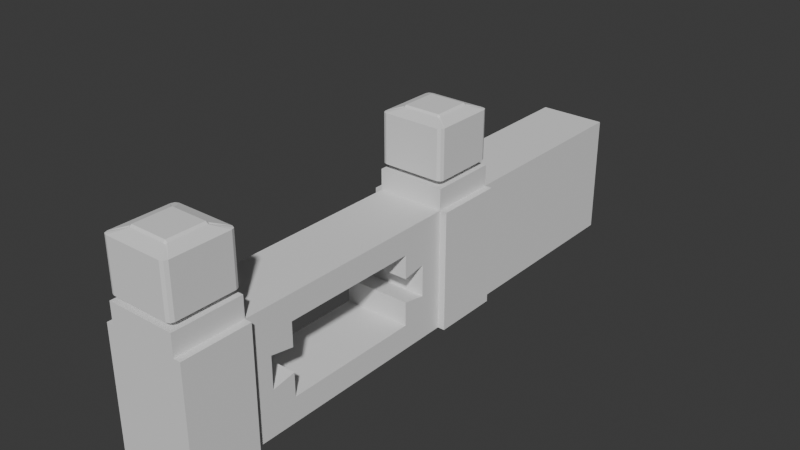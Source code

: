 # Source: muro_v1_auo1003.blend  (saved by Blender 4.5.91; exported with 4.5.12 LTS)
import bpy
from mathutils import Matrix  # noqa: F401  (used for matrix-valued properties, if any)

bpy.ops.wm.read_factory_settings(use_empty=True)
scene = bpy.context.scene
scene.name = 'Scene'

# ---- collections
col_collection = bpy.data.collections.new('Collection'); scene.collection.children.link(col_collection)

# ---- world
world_world = bpy.data.worlds.new('World'); scene.world = world_world
world_world.use_nodes = True; world_world.node_tree.nodes.clear()
_N = world_world.node_tree.nodes; _L = world_world.node_tree.links
n0 = _N.new('ShaderNodeOutputWorld'); n0.name = 'World Output'; n0.location = (200, 100)
n1 = _N.new('ShaderNodeBackground'); n1.name = 'Background'; n1.location = (-200, 100)
n1.inputs[0].default_value = (0.05088, 0.05088, 0.05088, 1.0)
_L.new(n1.outputs[0], n0.inputs[0])
n0.is_active_output = True
world_world.color = (0.05088, 0.05088, 0.05088)
world_world.sun_shadow_jitter_overblur = 0.0

# ---- meshes
me_cube_010 = bpy.data.meshes.new('Cube.010')
me_cube_010.from_pydata([(0.4763, -1.174, -1.332), (-0.4763, -1.174, -1.332), (0.4763, -2.793, 0.3177), (-0.4763, -2.793, 0.3177), (-0.4763, -1.84, 0.3177), (0.4763, -1.84, 0.3177), (0.4027, -2.783, 0.403), (0.3371, -2.654, 0.3177), (0.4667, -2.719, 0.403), (0.2964, -2.625, 0.3427), (0.2964, -2.613, 0.3537), (0.3084, -2.613, 0.3427), (0.448, -2.765, 0.403), (-0.4027, -2.783, 0.403), (-0.4667, -2.719, 0.403), (-0.3371, -2.654, 0.3177), (-0.448, -2.765, 0.403), (-0.2964, -2.613, 0.3537), (-0.3084, -2.613, 0.3427), (-0.2964, -2.625, 0.3427), (0.4027, -1.85, 0.403), (0.4667, -1.914, 0.403), (0.3371, -1.979, 0.3177), (0.448, -1.869, 0.403), (0.2964, -2.02, 0.3537), (0.3084, -2.02, 0.3427), (0.2964, -2.008, 0.3427), (-0.4667, -1.914, 0.403), (-0.4027, -1.85, 0.403), (-0.3371, -1.979, 0.3177), (-0.448, -1.869, 0.403), (-0.2964, -2.02, 0.3537), (-0.2964, -2.008, 0.3427), (-0.3084, -2.02, 0.3427), (0.4027, -2.783, 1.093), (0.4667, -2.719, 1.093), (0.2558, -2.572, 1.179), (0.448, -2.765, 1.093), (0.2793, -2.596, 1.143), (0.2845, -2.572, 1.154), (0.2558, -2.601, 1.154), (-0.4027, -2.783, 1.093), (-0.2558, -2.572, 1.179), (-0.4667, -2.719, 1.093), (-0.2558, -2.601, 1.154), (-0.2793, -2.596, 1.143), (-0.2845, -2.572, 1.154), (-0.448, -2.765, 1.093), (-0.4667, -1.914, 1.093), (-0.2558, -2.061, 1.179), (-0.4027, -1.85, 1.093), (-0.2845, -2.061, 1.154), (-0.2793, -2.037, 1.143), (-0.2558, -2.032, 1.154), (-0.448, -1.869, 1.093), (0.4027, -1.85, 1.093), (0.2558, -2.061, 1.179), (0.4667, -1.914, 1.093), (0.2558, -2.032, 1.154), (0.2793, -2.037, 1.143), (0.2845, -2.061, 1.154), (0.448, -1.869, 1.093), (0.4763, -2.793, 0.02204), (-0.4763, -2.793, 0.02204), (-0.4763, -1.174, -0.3283), (0.4763, -1.174, -0.3283), (0.4763, 2.402, -1.682), (-0.4763, 2.402, -1.682), (0.4763, 0.7829, -1.332), (-0.4763, 0.7829, -1.332), (0.4763, 2.402, 0.3177), (-0.4763, 2.402, 0.3177), (-0.4763, 1.449, 0.3177), (0.4763, 1.449, 0.3177), (0.4027, 2.392, 0.403), (0.3371, 2.262, 0.3177), (0.4667, 2.328, 0.403), (0.2964, 2.234, 0.3427), (0.2964, 2.222, 0.3537), (0.3084, 2.222, 0.3427), (0.448, 2.373, 0.403), (-0.4027, 2.392, 0.403), (-0.4667, 2.328, 0.403), (-0.3371, 2.262, 0.3177), (-0.448, 2.373, 0.403), (-0.2964, 2.222, 0.3537), (-0.3084, 2.222, 0.3427), (-0.2964, 2.234, 0.3427), (0.4027, 1.458, 0.403), (0.4667, 1.523, 0.403), (0.3371, 1.588, 0.3177), (0.448, 1.477, 0.403), (0.2964, 1.629, 0.3537), (0.3084, 1.629, 0.3427), (0.2964, 1.617, 0.3427), (-0.4667, 1.523, 0.403), (-0.4027, 1.458, 0.403), (-0.3371, 1.588, 0.3177), (-0.448, 1.477, 0.403), (-0.2964, 1.629, 0.3537), (-0.2964, 1.617, 0.3427), (-0.3084, 1.629, 0.3427), (0.4027, 2.392, 1.093), (0.4667, 2.328, 1.093), (0.2558, 2.181, 1.179), (0.448, 2.373, 1.093), (0.2793, 2.205, 1.143), (0.2845, 2.181, 1.154), (0.2558, 2.21, 1.154), (-0.4027, 2.392, 1.093), (-0.2558, 2.181, 1.179), (-0.4667, 2.328, 1.093), (-0.2558, 2.21, 1.154), (-0.2793, 2.205, 1.143), (-0.2845, 2.181, 1.154), (-0.448, 2.373, 1.093), (-0.4667, 1.523, 1.093), (-0.2558, 1.669, 1.179), (-0.4027, 1.458, 1.093), (-0.2845, 1.669, 1.154), (-0.2793, 1.646, 1.143), (-0.2558, 1.641, 1.154), (-0.448, 1.477, 1.093), (0.4027, 1.458, 1.093), (0.2558, 1.669, 1.179), (0.4667, 1.523, 1.093), (0.2558, 1.641, 1.154), (0.2793, 1.646, 1.143), (0.2845, 1.669, 1.154), (0.448, 1.477, 1.093), (0.4763, 2.402, 0.02204), (-0.4763, 2.402, 0.02204), (-0.4763, 0.7829, -0.3283), (0.4763, 0.7829, -0.3283), (-0.4763, -1.84, 0.02204), (-0.4763, -1.84, -1.682), (0.4763, -1.84, -1.682), (0.4763, 1.449, -1.682), (-0.4763, 1.449, 0.02204), (-0.4763, 1.449, -1.682), (0.4763, 1.449, 0.02204), (0.4763, -1.84, -1.114), (-0.4763, 2.402, -0.5461), (-0.4763, 2.402, -1.114), (-0.4763, 1.449, -0.5461), (-0.4763, 1.449, -1.114), (0.4763, 1.449, -0.5461), (0.4763, 1.449, -1.114), (0.4763, 2.402, -1.114), (0.4763, 2.402, -0.5461), (-0.4763, -1.174, -0.6629), (-0.4763, -1.174, -0.9974), (0.4763, -1.174, -0.6629), (0.4763, -1.174, -0.9974), (-0.4763, 0.7829, -0.6629), (-0.4763, 0.7829, -0.9974), (0.4763, 0.7829, -0.6629), (0.4763, 0.7829, -0.9974), (0.4763, -1.507, -1.507), (0.4763, -1.507, -0.1531), (0.4763, 1.116, -1.507), (0.4763, 1.116, -0.1531), (0.4763, 1.116, -0.6045), (0.4763, 1.116, -1.056), (0.4763, -1.507, -1.056), (0.4763, -1.507, -0.6045), (-0.4763, -1.507, -0.1531), (-0.4763, -1.507, -1.507), (-0.4763, 1.116, -0.1531), (-0.4763, 1.116, -1.507), (-0.4763, 1.116, -1.056), (-0.4763, 1.116, -0.6045), (-0.4763, -1.507, -0.6045), (-0.4763, -1.507, -1.056), (-0.4763, 5.283, -1.682), (0.4763, 5.283, -1.682), (-0.4763, 5.283, -1.114), (0.4763, 5.283, -0.5461), (0.4763, 5.283, 0.02204), (-0.4763, 5.283, 0.02204), (-0.4763, 5.283, -0.5461), (0.4763, 5.283, -1.114), (-0.4763, -2.793, -1.682), (-0.4763, -2.793, -1.114), (-0.4763, -1.84, -1.114), (0.4763, -2.793, -0.5461), (0.4763, -1.84, 0.02204), (-0.4763, -2.793, -0.5461), (-0.4763, -1.84, -0.5461), (0.4763, -1.84, -0.5461), (0.4763, -2.793, -1.114), (0.4763, -2.793, -1.682), (-0.5763, -2.793, -1.114), (-0.5763, -2.793, -1.682), (-0.5763, -1.84, -1.682), (-0.5763, -1.84, -1.114), (0.5763, -1.84, -1.114), (0.5763, -1.84, -1.682), (0.5763, -2.793, -1.682), (0.5763, -2.793, -0.5461), (0.5763, -2.793, 0.02204), (0.5763, -1.84, 0.02204), (-0.5763, -2.793, 0.02204), (-0.5763, -1.84, 0.02204), (-0.5763, -2.793, -0.5461), (-0.5763, -1.84, -0.5461), (0.5763, -1.84, -0.5461), (0.5763, -2.793, -1.114), (-0.5763, 2.402, -1.114), (-0.5763, 2.402, -1.682), (-0.5763, 1.449, -1.682), (-0.5763, 1.449, -1.114), (0.5763, 1.449, -1.114), (0.5763, 1.449, -1.682), (0.5763, 2.402, -1.682), (0.5763, 2.402, -0.5461), (0.5763, 2.402, 0.02204), (0.5763, 1.449, 0.02204), (-0.5763, 2.402, 0.02204), (-0.5763, 1.449, 0.02204), (-0.5763, 2.402, -0.5461), (-0.5763, 1.449, -0.5461), (0.5763, 1.449, -0.5461), (0.5763, 2.402, -1.114)], [(136, 135), (135, 182), (191, 136)], [(62, 2, 3, 63), (63, 3, 4, 134), (134, 4, 5, 186), (186, 5, 2, 62), (6, 9, 10, 12), (7, 11, 10, 9), (8, 12, 10, 11), (13, 16, 17, 19), (14, 18, 17, 16), (15, 19, 17, 18), (20, 23, 24, 26), (21, 25, 24, 23), (22, 26, 24, 25), (27, 30, 31, 33), (28, 32, 31, 30), (29, 33, 31, 32), (34, 37, 38, 40), (35, 39, 38, 37), (36, 40, 38, 39), (41, 44, 45, 47), (42, 46, 45, 44), (43, 47, 45, 46), (48, 51, 52, 54), (49, 53, 52, 51), (50, 54, 52, 53), (55, 58, 59, 61), (56, 60, 59, 58), (57, 61, 59, 60), (6, 13, 19, 9), (9, 19, 15, 7), (14, 27, 33, 18), (18, 33, 29, 15), (28, 20, 26, 32), (32, 26, 22, 29), (21, 8, 11, 25), (25, 11, 7, 22), (36, 42, 44, 40), (40, 44, 41, 34), (42, 49, 51, 46), (46, 51, 48, 43), (49, 56, 58, 53), (53, 58, 55, 50), (56, 36, 39, 60), (60, 39, 35, 57), (20, 55, 61, 23), (23, 61, 57, 21), (34, 6, 12, 37), (37, 12, 8, 35), (13, 41, 47, 16), (16, 47, 43, 14), (50, 28, 30, 54), (54, 30, 27, 48), (13, 6, 34, 41), (7, 15, 3, 2), (8, 21, 57, 35), (22, 7, 2, 5), (15, 29, 4, 3), (27, 14, 43, 48), (20, 28, 50, 55), (29, 22, 5, 4), (49, 42, 36, 56), (165, 164, 173, 172), (140, 138, 134, 186), (130, 131, 71, 70), (131, 138, 72, 71), (138, 140, 73, 72), (140, 130, 70, 73), (74, 80, 78, 77), (75, 77, 78, 79), (76, 79, 78, 80), (81, 87, 85, 84), (82, 84, 85, 86), (83, 86, 85, 87), (88, 94, 92, 91), (89, 91, 92, 93), (90, 93, 92, 94), (95, 101, 99, 98), (96, 98, 99, 100), (97, 100, 99, 101), (102, 108, 106, 105), (103, 105, 106, 107), (104, 107, 106, 108), (109, 115, 113, 112), (110, 112, 113, 114), (111, 114, 113, 115), (116, 122, 120, 119), (117, 119, 120, 121), (118, 121, 120, 122), (123, 129, 127, 126), (124, 126, 127, 128), (125, 128, 127, 129), (74, 77, 87, 81), (77, 75, 83, 87), (82, 86, 101, 95), (86, 83, 97, 101), (96, 100, 94, 88), (100, 97, 90, 94), (89, 93, 79, 76), (93, 90, 75, 79), (104, 108, 112, 110), (108, 102, 109, 112), (110, 114, 119, 117), (114, 111, 116, 119), (117, 121, 126, 124), (121, 118, 123, 126), (124, 128, 107, 104), (128, 125, 103, 107), (88, 91, 129, 123), (91, 89, 125, 129), (102, 105, 80, 74), (105, 103, 76, 80), (81, 84, 115, 109), (84, 82, 111, 115), (118, 122, 98, 96), (122, 116, 95, 98), (81, 109, 102, 74), (75, 70, 71, 83), (76, 103, 125, 89), (90, 73, 70, 75), (83, 71, 72, 97), (95, 116, 111, 82), (88, 123, 118, 96), (97, 72, 73, 90), (117, 124, 104, 110), (145, 211, 210, 139), (130, 216, 215, 149), (152, 165, 172, 150), (173, 167, 135, 184), (165, 159, 186, 189), (160, 158, 136, 137), (168, 166, 134, 138), (171, 168, 138, 144), (163, 160, 137, 147), (159, 161, 140, 186), (167, 169, 139, 135), (161, 162, 146, 140), (162, 163, 147, 146), (169, 170, 145, 139), (170, 171, 144, 145), (158, 164, 141, 136), (164, 165, 189, 141), (166, 172, 188, 134), (172, 173, 184, 188), (65, 152, 150, 64), (133, 65, 64, 132), (148, 181, 177, 149), (131, 179, 180, 142), (144, 221, 211, 145), (138, 219, 221, 144), (131, 218, 219, 138), (156, 133, 132, 154), (162, 156, 154, 171), (163, 162, 171, 170), (0, 153, 164, 158), (157, 163, 170, 155), (133, 156, 162, 161), (65, 133, 161, 159), (157, 68, 160, 163), (68, 0, 158, 160), (152, 65, 159, 165), (68, 157, 155, 69), (64, 150, 172, 166), (0, 68, 69, 1), (69, 155, 170, 169), (1, 69, 169, 167), (154, 132, 168, 171), (132, 64, 166, 168), (151, 1, 167, 173), (164, 153, 151, 173), (153, 0, 1, 151), (177, 180, 179, 178), (175, 174, 176, 181), (181, 176, 180, 177), (142, 180, 176, 143), (143, 176, 174, 67), (149, 177, 178, 130), (66, 175, 181, 148), (130, 178, 179, 131), (185, 62, 63, 187), (191, 190, 183, 182), (190, 185, 187, 183), (190, 191, 198, 207), (186, 62, 200, 201), (141, 189, 206, 196), (62, 185, 199, 200), (189, 186, 201, 206), (206, 201, 200, 199), (204, 202, 203, 205), (193, 192, 195, 194), (192, 204, 205, 195), (197, 196, 207, 198), (196, 206, 199, 207), (63, 134, 203, 202), (182, 183, 192, 193), (185, 190, 207, 199), (187, 63, 202, 204), (183, 187, 204, 192), (184, 135, 194, 195), (134, 188, 205, 203), (136, 141, 196, 197), (188, 184, 195, 205), (222, 215, 216, 217), (220, 221, 219, 218), (209, 210, 211, 208), (208, 211, 221, 220), (213, 214, 223, 212), (212, 223, 215, 222), (146, 222, 217, 140), (147, 212, 222, 146), (148, 223, 214, 66), (137, 213, 212, 147), (149, 215, 223, 148), (140, 217, 216, 130), (142, 220, 218, 131), (67, 209, 208, 143), (143, 208, 220, 142)])
_uv = me_cube_010.uv_layers.new(name='UVMap')
_uv.uv.foreach_set('vector', [0.1315, 0.4479, 0.1315, 0.4109, 0.2505, 0.4109, 0.2505, 0.4479, 0.9671, 0.7758, 0.9302, 0.7758, 0.9302, 0.6568, 0.9671, 0.6568, 0.2298, 0.9927, 0.1929, 0.9927, 0.1929, 0.8737, 0.2298, 0.8737, 0.9671, 0.8948, 0.9302, 0.8948, 0.9302, 0.7758, 0.9671, 0.7758, 0.007997, 0.7709, 0.02128, 0.7907, 0.02128, 0.7921, 0.002342, 0.7732, 0.5275, 0.7373, 0.5239, 0.7424, 0.5224, 0.7424, 0.5224, 0.7409, 9.679e-10, 0.7789, 0.002342, 0.7732, 0.02128, 0.7921, 0.01979, 0.7921, 0.1086, 0.7709, 0.1143, 0.7732, 0.09535, 0.7921, 0.09535, 0.7907, 0.1166, 0.7789, 0.09683, 0.7921, 0.09535, 0.7921, 0.1143, 0.7732, 0.4433, 0.7373, 0.4483, 0.7409, 0.4483, 0.7424, 0.4468, 0.7424, 0.007997, 0.8875, 0.002342, 0.8852, 0.02128, 0.8662, 0.02128, 0.8677, 9.679e-10, 0.8795, 0.01979, 0.8662, 0.02128, 0.8662, 0.002342, 0.8852, 0.5275, 0.8215, 0.5224, 0.8179, 0.5224, 0.8164, 0.5239, 0.8164, 0.1166, 0.8795, 0.1143, 0.8852, 0.09535, 0.8662, 0.09683, 0.8662, 0.1086, 0.8875, 0.09535, 0.8677, 0.09535, 0.8662, 0.1143, 0.8852, 0.4433, 0.8215, 0.4468, 0.8164, 0.4483, 0.8164, 0.4483, 0.8179, 0.5345, 0.8389, 0.5401, 0.8413, 0.5191, 0.8623, 0.5161, 0.8617, 0.5425, 0.8469, 0.5197, 0.8653, 0.5191, 0.8623, 0.5401, 0.8413, 0.5161, 0.8653, 0.5161, 0.8617, 0.5191, 0.8623, 0.5197, 0.8653, 0.4339, 0.8389, 0.4522, 0.8617, 0.4493, 0.8623, 0.4282, 0.8413, 0.4522, 0.8653, 0.4486, 0.8653, 0.4493, 0.8623, 0.4522, 0.8617, 0.4259, 0.8469, 0.4282, 0.8413, 0.4493, 0.8623, 0.4486, 0.8653, 0.4259, 0.9475, 0.4486, 0.9292, 0.4493, 0.9321, 0.4282, 0.9532, 0.4522, 0.9292, 0.4522, 0.9328, 0.4493, 0.9321, 0.4486, 0.9292, 0.4339, 0.9555, 0.4282, 0.9532, 0.4493, 0.9321, 0.4522, 0.9328, 0.5345, 0.9555, 0.5161, 0.9328, 0.5191, 0.9321, 0.5401, 0.9532, 0.5161, 0.9292, 0.5197, 0.9292, 0.5191, 0.9321, 0.5161, 0.9328, 0.5425, 0.9475, 0.5401, 0.9532, 0.5191, 0.9321, 0.5197, 0.9292, 0.007997, 0.7709, 0.1086, 0.7709, 0.09535, 0.7907, 0.02128, 0.7907, 0.5224, 0.7409, 0.4483, 0.7409, 0.4433, 0.7373, 0.5275, 0.7373, 0.1166, 0.7789, 0.1166, 0.8795, 0.09683, 0.8662, 0.09683, 0.7921, 0.4468, 0.7424, 0.4468, 0.8164, 0.4433, 0.8215, 0.4433, 0.7373, 0.1086, 0.8875, 0.007997, 0.8875, 0.02128, 0.8677, 0.09535, 0.8677, 0.4483, 0.8179, 0.5224, 0.8179, 0.5275, 0.8215, 0.4433, 0.8215, 9.679e-10, 0.8795, 9.679e-10, 0.7789, 0.01979, 0.7921, 0.01979, 0.8662, 0.5239, 0.8164, 0.5239, 0.7424, 0.5275, 0.7373, 0.5275, 0.8215, 0.5161, 0.8653, 0.4522, 0.8653, 0.4522, 0.8617, 0.5161, 0.8617, 0.5161, 0.8617, 0.4522, 0.8617, 0.4339, 0.8389, 0.5345, 0.8389, 0.4522, 0.8653, 0.4522, 0.9292, 0.4486, 0.9292, 0.4486, 0.8653, 0.4486, 0.8653, 0.4486, 0.9292, 0.4259, 0.9475, 0.4259, 0.8469, 0.4522, 0.9292, 0.5161, 0.9292, 0.5161, 0.9328, 0.4522, 0.9328, 0.4522, 0.9328, 0.5161, 0.9328, 0.5345, 0.9555, 0.4339, 0.9555, 0.5161, 0.9292, 0.5161, 0.8653, 0.5197, 0.8653, 0.5197, 0.9292, 0.5197, 0.9292, 0.5197, 0.8653, 0.5425, 0.8469, 0.5425, 0.9475, 0.6311, 0.7256, 0.5449, 0.7256, 0.5449, 0.7199, 0.6311, 0.7199, 0.9631, 0.5597, 0.8768, 0.5597, 0.8768, 0.554, 0.9631, 0.554, 0.5449, 0.9381, 0.6311, 0.9381, 0.6311, 0.9438, 0.5449, 0.9438, 0.8768, 0.4478, 0.9631, 0.4478, 0.9631, 0.4534, 0.8768, 0.4534, 0.6311, 0.8375, 0.5449, 0.8375, 0.5449, 0.8318, 0.6311, 0.8318, 0.9631, 0.4478, 0.8768, 0.4478, 0.8768, 0.4421, 0.9631, 0.4421, 0.5449, 0.8262, 0.6311, 0.8262, 0.6311, 0.8318, 0.5449, 0.8318, 0.8768, 0.3358, 0.9631, 0.3358, 0.9631, 0.3415, 0.8768, 0.3415, 0.6311, 0.8375, 0.6311, 0.9381, 0.5449, 0.9381, 0.5449, 0.8375, 0.5275, 0.7373, 0.4433, 0.7373, 0.4259, 0.7199, 0.5449, 0.7199, 0.9631, 0.4534, 0.9631, 0.554, 0.8768, 0.554, 0.8768, 0.4534, 0.5275, 0.8215, 0.5275, 0.7373, 0.5449, 0.7199, 0.5449, 0.8389, 0.4433, 0.7373, 0.4433, 0.8215, 0.4259, 0.8389, 0.4259, 0.7199, 0.9631, 0.3415, 0.9631, 0.4421, 0.8768, 0.4421, 0.8768, 0.3415, 0.6311, 0.7256, 0.6311, 0.8262, 0.5449, 0.8262, 0.5449, 0.7256, 0.4433, 0.8215, 0.5275, 0.8215, 0.5449, 0.8389, 0.4259, 0.8389, 0.4522, 0.9292, 0.4522, 0.8653, 0.5161, 0.8653, 0.5161, 0.9292, 0.7906, 0.6568, 0.847, 0.6568, 0.847, 0.7758, 0.7906, 0.7758, 0.7578, 0.4109, 0.6388, 0.4109, 0.6388, 8.461e-10, 0.7578, -4.546e-09, 1.0, 4.756e-09, 1.0, 0.119, 0.9631, 0.119, 0.9631, 1.968e-09, 0.1559, 0.8737, 0.1559, 0.9927, 0.119, 0.9927, 0.119, 0.8737, 1.0, 0.119, 1.0, 0.238, 0.9631, 0.238, 0.9631, 0.119, 0.1929, 0.8737, 0.1929, 0.9927, 0.1559, 0.9927, 0.1559, 0.8737, 0.271, 0.985, 0.2654, 0.9826, 0.2843, 0.9637, 0.2843, 0.9652, 0.8594, 0.5275, 0.8544, 0.5239, 0.8544, 0.5224, 0.8558, 0.5224, 0.263, 0.977, 0.2828, 0.9637, 0.2843, 0.9637, 0.2654, 0.9826, 0.3716, 0.985, 0.3584, 0.9652, 0.3584, 0.9637, 0.3773, 0.9826, 0.3796, 0.977, 0.3773, 0.9826, 0.3584, 0.9637, 0.3598, 0.9637, 0.7752, 0.5275, 0.7788, 0.5224, 0.7803, 0.5224, 0.7803, 0.5239, 0.271, 0.8684, 0.2843, 0.8882, 0.2843, 0.8896, 0.2654, 0.8707, 0.263, 0.8764, 0.2654, 0.8707, 0.2843, 0.8896, 0.2828, 0.8896, 0.8594, 0.4433, 0.8558, 0.4483, 0.8544, 0.4483, 0.8544, 0.4468, 0.3796, 0.8764, 0.3598, 0.8896, 0.3584, 0.8896, 0.3773, 0.8707, 0.3716, 0.8684, 0.3773, 0.8707, 0.3584, 0.8896, 0.3584, 0.8882, 0.7752, 0.4433, 0.7803, 0.4468, 0.7803, 0.4483, 0.7788, 0.4483, 0.7474, 0.985, 0.7291, 0.9622, 0.732, 0.9616, 0.7531, 0.9826, 0.7554, 0.977, 0.7531, 0.9826, 0.732, 0.9616, 0.7327, 0.9586, 0.7291, 0.9586, 0.7327, 0.9586, 0.732, 0.9616, 0.7291, 0.9622, 0.6468, 0.985, 0.6411, 0.9826, 0.6622, 0.9616, 0.6652, 0.9622, 0.6652, 0.9586, 0.6652, 0.9622, 0.6622, 0.9616, 0.6616, 0.9586, 0.6388, 0.977, 0.6616, 0.9586, 0.6622, 0.9616, 0.6411, 0.9826, 0.6388, 0.8764, 0.6411, 0.8707, 0.6622, 0.8918, 0.6616, 0.8947, 0.6652, 0.8947, 0.6616, 0.8947, 0.6622, 0.8918, 0.6652, 0.8911, 0.6468, 0.8684, 0.6652, 0.8911, 0.6622, 0.8918, 0.6411, 0.8707, 0.7474, 0.8684, 0.7531, 0.8707, 0.732, 0.8918, 0.7291, 0.8911, 0.7291, 0.8947, 0.7291, 0.8911, 0.732, 0.8918, 0.7327, 0.8947, 0.7554, 0.8764, 0.7327, 0.8947, 0.732, 0.8918, 0.7531, 0.8707, 0.271, 0.985, 0.2843, 0.9652, 0.3584, 0.9652, 0.3716, 0.985, 0.8544, 0.5239, 0.8594, 0.5275, 0.7752, 0.5275, 0.7803, 0.5239, 0.3796, 0.977, 0.3598, 0.9637, 0.3598, 0.8896, 0.3796, 0.8764, 0.7788, 0.5224, 0.7752, 0.5275, 0.7752, 0.4433, 0.7788, 0.4483, 0.3716, 0.8684, 0.3584, 0.8882, 0.2843, 0.8882, 0.271, 0.8684, 0.7803, 0.4468, 0.7752, 0.4433, 0.8594, 0.4433, 0.8544, 0.4468, 0.263, 0.8764, 0.2828, 0.8896, 0.2828, 0.9637, 0.263, 0.977, 0.8558, 0.4483, 0.8594, 0.4433, 0.8594, 0.5275, 0.8558, 0.5224, 0.7291, 0.9586, 0.7291, 0.9622, 0.6652, 0.9622, 0.6652, 0.9586, 0.7291, 0.9622, 0.7474, 0.985, 0.6468, 0.985, 0.6652, 0.9622, 0.6652, 0.9586, 0.6616, 0.9586, 0.6616, 0.8947, 0.6652, 0.8947, 0.6616, 0.9586, 0.6388, 0.977, 0.6388, 0.8764, 0.6616, 0.8947, 0.6652, 0.8947, 0.6652, 0.8911, 0.7291, 0.8911, 0.7291, 0.8947, 0.6652, 0.8911, 0.6468, 0.8684, 0.7474, 0.8684, 0.7291, 0.8911, 0.7291, 0.8947, 0.7327, 0.8947, 0.7327, 0.9586, 0.7291, 0.9586, 0.7327, 0.8947, 0.7554, 0.8764, 0.7554, 0.977, 0.7327, 0.9586, 0.9631, 0.1063, 0.9631, 0.1119, 0.8768, 0.1119, 0.8768, 0.1063, 0.9631, 0.2239, 0.9631, 0.2295, 0.8768, 0.2295, 0.8768, 0.2239, 0.8768, 0.1176, 0.8768, 0.1119, 0.9631, 0.1119, 0.9631, 0.1176, 0.8768, 0.3358, 0.8768, 0.3302, 0.9631, 0.3302, 0.9631, 0.3358, 0.9631, 0.2182, 0.9631, 0.2239, 0.8768, 0.2239, 0.8768, 0.2182, 0.8768, 0.5449, 0.8768, 0.5505, 0.7906, 0.5505, 0.7906, 0.5449, 0.8768, 0.005655, 0.8768, -8.2e-10, 0.9631, 5.691e-09, 0.9631, 0.005655, 0.7906, 0.6568, 0.7906, 0.6512, 0.8768, 0.6512, 0.8768, 0.6568, 0.9631, 0.2182, 0.8768, 0.2182, 0.8768, 0.1176, 0.9631, 0.1176, 0.8594, 0.5275, 0.8768, 0.5449, 0.7578, 0.5449, 0.7752, 0.5275, 0.9631, 0.3302, 0.8768, 0.3302, 0.8768, 0.2295, 0.9631, 0.2295, 0.8594, 0.4433, 0.8768, 0.4259, 0.8768, 0.5449, 0.8594, 0.5275, 0.7752, 0.5275, 0.7578, 0.5449, 0.7578, 0.4259, 0.7752, 0.4433, 0.8768, 0.6512, 0.7906, 0.6512, 0.7906, 0.5505, 0.8768, 0.5505, 0.9631, 0.1063, 0.8768, 0.1063, 0.8768, 0.005655, 0.9631, 0.005655, 0.7752, 0.4433, 0.7578, 0.4259, 0.8768, 0.4259, 0.8594, 0.4433, 0.6652, 0.8947, 0.7291, 0.8947, 0.7291, 0.9586, 0.6652, 0.9586, 0.238, 0.8027, 0.2505, 0.8027, 0.2505, 0.8737, 0.238, 0.8737, 0.7656, 0.5449, 0.7781, 0.5449, 0.7781, 0.6159, 0.7656, 0.6159, 0.9302, 0.7758, 0.8886, 0.7758, 0.8886, 0.6568, 0.9302, 0.6568, 0.1347, 0.3693, 0.191, 0.3693, 0.2129, 0.4109, 0.142, 0.4109, 0.2912, 0.0416, 0.2348, 0.0416, 0.2129, -1.371e-08, 0.2839, -8.351e-09, 0.404, 0.3693, 0.404, 0.0416, 0.4259, 2.366e-09, 0.4259, 0.4109, 0.02188, 0.0416, 0.02188, 0.3693, -2.401e-09, 0.4109, 2.862e-08, -1.489e-08, 0.07827, 0.0416, 0.02188, 0.0416, 2.862e-08, -1.489e-08, 0.07098, -9.534e-09, 0.3476, 0.3693, 0.404, 0.3693, 0.4259, 0.4109, 0.3549, 0.4109, 0.2348, 0.0416, 0.2348, 0.3693, 0.2129, 0.4109, 0.2129, -1.371e-08, 0.191, 0.3693, 0.191, 0.0416, 0.2129, 1.183e-09, 0.2129, 0.4109, 0.2348, 0.3693, 0.2912, 0.3693, 0.2839, 0.4109, 0.2129, 0.4109, 0.2912, 0.3693, 0.3476, 0.3693, 0.3549, 0.4109, 0.2839, 0.4109, 0.191, 0.0416, 0.1347, 0.0416, 0.142, -4.176e-09, 0.2129, 1.183e-09, 0.1347, 0.0416, 0.07827, 0.0416, 0.07098, -9.534e-09, 0.142, -4.176e-09, 0.404, 0.0416, 0.3476, 0.0416, 0.3549, -2.993e-09, 0.4259, 2.366e-09, 0.3476, 0.0416, 0.2912, 0.0416, 0.2839, -8.351e-09, 0.3549, -2.993e-09, 0.02188, 0.3693, 0.07827, 0.3693, 0.07098, 0.4109, -2.401e-09, 0.4109, 0.07827, 0.3693, 0.1347, 0.3693, 0.142, 0.4109, 0.07098, 0.4109, 0.382, 0.4109, 0.4238, 0.4109, 0.4238, 0.5299, 0.382, 0.5299, 0.263, 0.6554, 0.263, 0.4109, 0.382, 0.4109, 0.382, 0.6554, 0.5678, 0.3599, 0.5678, 0.7199, 0.4968, 0.7199, 0.4968, 0.3599, 0.4259, 0.3599, 0.4259, -2.742e-08, 0.4968, -2.206e-08, 0.4968, 0.3599, 0.238, 0.7318, 0.2505, 0.7318, 0.2505, 0.8027, 0.238, 0.8027, 0.238, 0.6608, 0.2505, 0.6608, 0.2505, 0.7318, 0.238, 0.7318, 0.9796, 0.7758, 0.9671, 0.7758, 0.9671, 0.6568, 0.9796, 0.6568, 0.4238, 0.6489, 0.382, 0.6489, 0.382, 0.5299, 0.4238, 0.5299, 0.8886, 0.8948, 0.847, 0.8948, 0.847, 0.7758, 0.8886, 0.7758, 0.847, 0.8948, 0.7906, 0.8948, 0.7906, 0.7758, 0.847, 0.7758, 0.3821, 0.08321, 0.3403, 0.08321, 0.3476, 0.0416, 0.404, 0.0416, 0.847, 0.6568, 0.8886, 0.6568, 0.8886, 0.7758, 0.847, 0.7758, 0.2567, 0.3277, 0.2985, 0.3277, 0.2912, 0.3693, 0.2348, 0.3693, 0.2567, 0.08321, 0.2567, 0.3277, 0.2348, 0.3693, 0.2348, 0.0416, 0.3403, 0.3277, 0.3821, 0.3277, 0.404, 0.3693, 0.3476, 0.3693, 0.3821, 0.3277, 0.3821, 0.08321, 0.404, 0.0416, 0.404, 0.3693, 0.2985, 0.08321, 0.2567, 0.08321, 0.2348, 0.0416, 0.2912, 0.0416, 0.382, 0.6489, 0.4238, 0.6489, 0.4238, 0.768, 0.382, 0.768, 0.04377, 0.3277, 0.08557, 0.3277, 0.07827, 0.3693, 0.02188, 0.3693, 0.7578, 0.4109, 0.7578, 0.6554, 0.6388, 0.6554, 0.6388, 0.4109, 0.1692, 0.08321, 0.1274, 0.08321, 0.1347, 0.0416, 0.191, 0.0416, 0.1692, 0.3277, 0.1692, 0.08321, 0.191, 0.0416, 0.191, 0.3693, 0.08557, 0.08321, 0.04377, 0.08321, 0.02188, 0.0416, 0.07827, 0.0416, 0.04377, 0.08321, 0.04377, 0.3277, 0.02188, 0.3693, 0.02188, 0.0416, 0.1274, 0.3277, 0.1692, 0.3277, 0.191, 0.3693, 0.1347, 0.3693, 0.8886, 0.7758, 0.9302, 0.7758, 0.9302, 0.8948, 0.8886, 0.8948, 0.382, 0.768, 0.4238, 0.768, 0.4238, 0.887, 0.382, 0.887, 0.8768, 0.2839, 0.7578, 0.2839, 0.7578, 0.2129, 0.8768, 0.2129, 0.8768, 0.4259, 0.7578, 0.4259, 0.7578, 0.3549, 0.8768, 0.3549, 0.8768, 0.3549, 0.7578, 0.3549, 0.7578, 0.2839, 0.8768, 0.2839, 0.4968, 0.3599, 0.4968, -2.206e-08, 0.5678, -1.67e-08, 0.5678, 0.3599, 0.5678, 0.3599, 0.5678, -1.67e-08, 0.6388, -1.134e-08, 0.6388, 0.3599, 0.4968, 0.3599, 0.4968, 0.7199, 0.4259, 0.7199, 0.4259, 0.3599, 0.6388, 0.3599, 0.6388, 0.7199, 0.5678, 0.7199, 0.5678, 0.3599, 0.119, 0.4109, 0.119, 0.7709, 2.109e-09, 0.7709, 2.109e-09, 0.4109, 0.1315, 0.5188, 0.1315, 0.4479, 0.2505, 0.4479, 0.2505, 0.5188, 0.1315, 0.6608, 0.1315, 0.5898, 0.2505, 0.5898, 0.2505, 0.6608, 0.1315, 0.5898, 0.1315, 0.5188, 0.2505, 0.5188, 0.2505, 0.5898, 0.1315, 0.5898, 0.1315, 0.6608, 0.119, 0.6608, 0.119, 0.5898, 0.9631, 0.5951, 0.9631, 0.4761, 0.9756, 0.4761, 0.9756, 0.5951, 0.7781, 0.8998, 0.7781, 0.8288, 0.7906, 0.8288, 0.7906, 0.8998, 0.1315, 0.4479, 0.1315, 0.5188, 0.119, 0.5188, 0.119, 0.4479, 0.7781, 0.8288, 0.7781, 0.7578, 0.7906, 0.7578, 0.7906, 0.8288, 0.263, 0.7264, 0.263, 0.6554, 0.382, 0.6554, 0.382, 0.7264, 0.6388, 0.7264, 0.6388, 0.6554, 0.7578, 0.6554, 0.7578, 0.7264, 0.6388, 0.8684, 0.6388, 0.7974, 0.7578, 0.7974, 0.7578, 0.8684, 0.6388, 0.7974, 0.6388, 0.7264, 0.7578, 0.7264, 0.7578, 0.7974, 0.263, 0.8684, 0.263, 0.7974, 0.382, 0.7974, 0.382, 0.8684, 0.263, 0.7974, 0.263, 0.7264, 0.382, 0.7264, 0.382, 0.7974, 0.9756, 0.238, 0.9756, 0.357, 0.9631, 0.357, 0.9631, 0.238, 0.2505, 0.6608, 0.2505, 0.5898, 0.263, 0.5898, 0.263, 0.6608, 0.1315, 0.5188, 0.1315, 0.5898, 0.119, 0.5898, 0.119, 0.5188, 0.2505, 0.5188, 0.2505, 0.4479, 0.263, 0.4479, 0.263, 0.5188, 0.2505, 0.5898, 0.2505, 0.5188, 0.263, 0.5188, 0.263, 0.5898, 0.7906, 0.6868, 0.7906, 0.7578, 0.7781, 0.7578, 0.7781, 0.6868, 0.7906, 0.5449, 0.7906, 0.6159, 0.7781, 0.6159, 0.7781, 0.5449, 0.7781, 0.9707, 0.7781, 0.8998, 0.7906, 0.8998, 0.7906, 0.9707, 0.7906, 0.6159, 0.7906, 0.6868, 0.7781, 0.6868, 0.7781, 0.6159, 0.238, 0.7318, 0.119, 0.7318, 0.119, 0.6608, 0.238, 0.6608, 0.8768, 0.07098, 0.7578, 0.07098, 0.7578, 0.0, 0.8768, 0.0, 0.8768, 0.2129, 0.7578, 0.2129, 0.7578, 0.142, 0.8768, 0.142, 0.8768, 0.142, 0.7578, 0.142, 0.7578, 0.07098, 0.8768, 0.07098, 0.238, 0.8737, 0.119, 0.8737, 0.119, 0.8027, 0.238, 0.8027, 0.238, 0.8027, 0.119, 0.8027, 0.119, 0.7318, 0.238, 0.7318, 0.7781, 0.8288, 0.7656, 0.8288, 0.7656, 0.7578, 0.7781, 0.7578, 0.7781, 0.8998, 0.7656, 0.8998, 0.7656, 0.8288, 0.7781, 0.8288, 0.7656, 0.6868, 0.7781, 0.6868, 0.7781, 0.7578, 0.7656, 0.7578, 0.7781, 0.9707, 0.7656, 0.9707, 0.7656, 0.8998, 0.7781, 0.8998, 0.7656, 0.6159, 0.7781, 0.6159, 0.7781, 0.6868, 0.7656, 0.6868, 0.9631, 0.357, 0.9756, 0.357, 0.9756, 0.4761, 0.9631, 0.4761, 0.263, 0.7318, 0.2505, 0.7318, 0.2505, 0.6608, 0.263, 0.6608, 0.263, 0.8737, 0.2505, 0.8737, 0.2505, 0.8027, 0.263, 0.8027, 0.263, 0.8027, 0.2505, 0.8027, 0.2505, 0.7318, 0.263, 0.7318])
me_cube_010.update()

# ---- objects
ob_cube_008 = bpy.data.objects.new('Cube.008', me_cube_010)

# ---- transforms, parenting, visibility, modifiers, constraints
ob_cube_008.location = (0.0, 0.0, 0.0)

# ---- collection membership
col_collection.objects.link(ob_cube_008)

# ---- scene / render settings (as saved in the file)
scene.frame_start = 1; scene.frame_end = 250; scene.frame_set(1)
scene.render.engine = 'BLENDER_EEVEE_NEXT'
bpy.context.view_layer.update()

# ---- added for rendering (the .blend has no active camera and no usable light): camera, sun
cam_auto = bpy.data.cameras.new('AutoCamera')
cam_auto.lens = 50.0
cam_auto.sensor_width = 36.0
cam_auto.clip_end = 1000.0
ob_auto_camera = bpy.data.objects.new('AutoCamera', cam_auto)
scene.collection.objects.link(ob_auto_camera)
ob_auto_camera.location = (7.99822, -8.35294, 6.14674)
ob_auto_camera.rotation_euler = (1.09748, -7.21219e-08, 0.694738)
scene.camera = ob_auto_camera
light_auto_sun = bpy.data.lights.new('AutoSun', 'SUN')
light_auto_sun.energy = 3.0
light_auto_sun.angle = 0.0523599
ob_auto_sun = bpy.data.objects.new('AutoSun', light_auto_sun)
scene.collection.objects.link(ob_auto_sun)
ob_auto_sun.rotation_euler = (0.872665, 0.174533, 0.523599)
bpy.context.view_layer.update()
